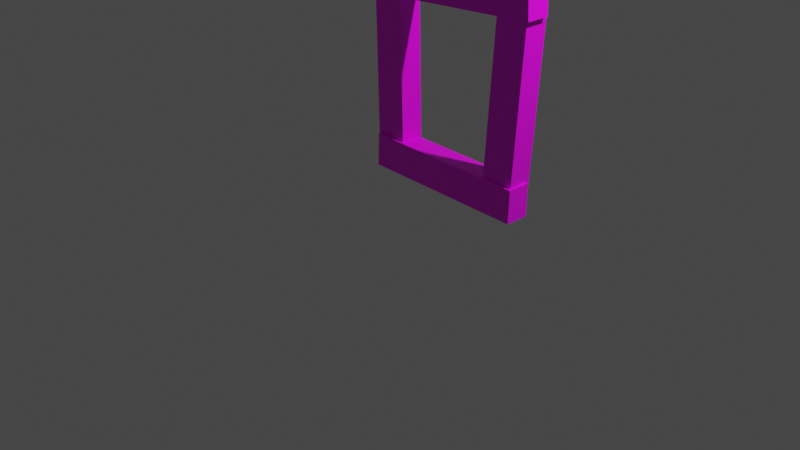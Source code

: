 # Source: PhotoFrame1.blend  (saved by Blender 3.0.42; exported with 4.5.12 LTS)
import bpy
from mathutils import Matrix  # noqa: F401  (used for matrix-valued properties, if any)

bpy.ops.wm.read_factory_settings(use_empty=True)
scene = bpy.context.scene
scene.name = 'Scene'

# ---- collections
col_collection = bpy.data.collections.new('Collection'); scene.collection.children.link(col_collection)

# ---- images (referenced by path relative to the original .blend; pixels are not part of the script)
import os
ASSET_DIR = os.environ.get("B2B_ASSET_DIR", "")  # directory of the original .blend (textures are referenced by path, not embedded)
HERE = os.path.dirname(os.path.abspath(__file__))  # packed textures are extracted next to this script under _unpacked/

def load_image(name, relpath, width, height, colorspace="sRGB"):
    """Load a texture the original file referenced (path relative to the .blend, or extracted next to this script)."""
    p = next((c for c in (os.path.join(HERE, relpath), os.path.join(ASSET_DIR, relpath)) if relpath and os.path.exists(c)), "")
    if p:
        img = bpy.data.images.load(p, check_existing=True)
        img.name = name
    else:  # same state as the original file: an image datablock whose file is absent (Cycles renders it pink)
        img = bpy.data.images.new(name, width, height)
        img.source = "FILE"
        img.filepath = "//" + (relpath or name)
    img.colorspace_settings.name = colorspace
    return img
img_stylized_wood_diffuse_tga = load_image('Stylized wood_Diffuse.tga', 'Stylized wood_Diffuse.tga', 1024, 1024, 'sRGB')

# ---- materials (node trees are filled in below, after node groups)
mat_material = bpy.data.materials.new('Material')
mat_material.alpha_threshold = 0.0
mat_material.use_transparent_shadow = False
mat_material.line_color = (0.0, 0.0, 0.0, 1.0)

# ---- material node trees
mat_material.use_nodes = True; mat_material.node_tree.nodes.clear()
_N = mat_material.node_tree.nodes; _L = mat_material.node_tree.links
n0 = _N.new('ShaderNodeOutputMaterial'); n0.name = 'Material Output'; n0.location = (300, 300)
n1 = _N.new('ShaderNodeBsdfPrincipled'); n1.name = 'Principled BSDF'; n1.location = (10, 300)
n1.distribution = 'GGX'
n1.subsurface_method = 'RANDOM_WALK_SKIN'
n1.inputs[2].default_value = 0.4
n1.inputs[3].default_value = 1.45
n1.inputs[27].default_value = (0.0, 0.0, 0.0, 1.0)
n1.inputs[28].default_value = 1.0
n2 = _N.new('ShaderNodeTexImage'); n2.name = 'Image Texture'; n2.location = (-280, 281)
n2.image = img_stylized_wood_diffuse_tga
_L.new(n1.outputs[0], n0.inputs[0])
_L.new(n2.outputs[0], n1.inputs[0])
n0.is_active_output = True

# ---- world
world_world = bpy.data.worlds.new('World'); scene.world = world_world
world_world.use_nodes = True; world_world.node_tree.nodes.clear()
_N = world_world.node_tree.nodes; _L = world_world.node_tree.links
n0 = _N.new('ShaderNodeOutputWorld'); n0.name = 'World Output'; n0.location = (300, 300)
n1 = _N.new('ShaderNodeBackground'); n1.name = 'Background'; n1.location = (10, 300)
n1.inputs[0].default_value = (0.05088, 0.05088, 0.05088, 1.0)
_L.new(n1.outputs[0], n0.inputs[0])
n0.is_active_output = True
world_world.color = (0.05088, 0.05088, 0.05088)
world_world.use_sun_shadow = False
world_world.sun_shadow_jitter_overblur = 0.0

# ---- cameras
cam_camera = bpy.data.cameras.new('Camera')
cam_camera.clip_end = 100.0
cam_camera.ortho_scale = 7.314

# ---- lights
light_light = bpy.data.lights.new('Light', 'POINT')
light_light.transmission_factor = 0.0
light_light.energy = 1000.0
light_light.shadow_soft_size = 0.1
light_light.shadow_maximum_resolution = 0.006
light_light.use_absolute_resolution = True

# ---- meshes
me_cube = bpy.data.meshes.new('Cube')
me_cube.from_pydata([(1.0, 1.0, 1.0), (1.0, 1.0, -1.0), (1.0, -1.0, 1.0), (1.0, -1.0, -1.0), (-1.0, 1.0, 1.0), (-1.0, 1.0, -1.0), (-1.0, -1.0, 1.0), (-1.0, -1.0, -1.0)], [], [(0, 4, 6, 2), (3, 2, 6, 7), (7, 6, 4, 5), (5, 1, 3, 7), (1, 0, 2, 3), (5, 4, 0, 1)])
_uv = me_cube.uv_layers.new(name='UVMap')
_uv.uv.foreach_set('vector', [0.625, 0.5, 0.875, 0.5, 0.875, 0.75, 0.625, 0.75, 0.375, 0.75, 0.625, 0.75, 0.625, 1.0, 0.375, 1.0, 0.375, 0.0, 0.625, 0.0, 0.625, 0.25, 0.375, 0.25, 0.125, 0.5, 0.375, 0.5, 0.375, 0.75, 0.125, 0.75, 0.375, 0.5, 0.625, 0.5, 0.625, 0.75, 0.375, 0.75, 0.375, 0.25, 0.625, 0.25, 0.625, 0.5, 0.375, 0.5])
me_cube.materials.append(mat_material)
me_cube.use_remesh_preserve_volume = False
me_cube.use_remesh_preserve_attributes = False
me_cube.use_mirror_vertex_groups = False
me_cube.update()
me_cube_001 = bpy.data.meshes.new('Cube.001')
me_cube_001.from_pydata([(1.0, 1.0, 1.0), (1.0, 1.0, -1.0), (1.0, -1.0, 1.0), (1.0, -1.0, -1.0), (-1.0, 1.0, 1.0), (-1.0, 1.0, -1.0), (-1.0, -1.0, 1.0), (-1.0, -1.0, -1.0)], [], [(0, 4, 6, 2), (3, 2, 6, 7), (7, 6, 4, 5), (5, 1, 3, 7), (1, 0, 2, 3), (5, 4, 0, 1)])
_uv = me_cube_001.uv_layers.new(name='UVMap')
_uv.uv.foreach_set('vector', [0.625, 0.5, 0.875, 0.5, 0.875, 0.75, 0.625, 0.75, 0.375, 0.75, 0.625, 0.75, 0.625, 1.0, 0.375, 1.0, 0.375, 0.0, 0.625, 0.0, 0.625, 0.25, 0.375, 0.25, 0.125, 0.5, 0.375, 0.5, 0.375, 0.75, 0.125, 0.75, 0.375, 0.5, 0.625, 0.5, 0.625, 0.75, 0.375, 0.75, 0.375, 0.25, 0.625, 0.25, 0.625, 0.5, 0.375, 0.5])
me_cube_001.materials.append(mat_material)
me_cube_001.use_remesh_preserve_volume = False
me_cube_001.use_remesh_preserve_attributes = False
me_cube_001.use_mirror_vertex_groups = False
me_cube_001.update()
me_cube_002 = bpy.data.meshes.new('Cube.002')
me_cube_002.from_pydata([(1.0, 1.0, 1.0), (1.0, 1.0, -1.0), (1.0, -1.0, 1.0), (1.0, -1.0, -1.0), (-1.0, 1.0, 1.0), (-1.0, 1.0, -1.0), (-1.0, -1.0, 1.0), (-1.0, -1.0, -1.0)], [], [(0, 4, 6, 2), (3, 2, 6, 7), (7, 6, 4, 5), (5, 1, 3, 7), (1, 0, 2, 3), (5, 4, 0, 1)])
_uv = me_cube_002.uv_layers.new(name='UVMap')
_uv.uv.foreach_set('vector', [0.625, 0.5, 0.875, 0.5, 0.875, 0.75, 0.625, 0.75, 0.375, 0.75, 0.625, 0.75, 0.625, 1.0, 0.375, 1.0, 0.375, 0.0, 0.625, 0.0, 0.625, 0.25, 0.375, 0.25, 0.125, 0.5, 0.375, 0.5, 0.375, 0.75, 0.125, 0.75, 0.375, 0.5, 0.625, 0.5, 0.625, 0.75, 0.375, 0.75, 0.375, 0.25, 0.625, 0.25, 0.625, 0.5, 0.375, 0.5])
me_cube_002.materials.append(mat_material)
me_cube_002.use_remesh_preserve_volume = False
me_cube_002.use_remesh_preserve_attributes = False
me_cube_002.use_mirror_vertex_groups = False
me_cube_002.update()
me_cube_003 = bpy.data.meshes.new('Cube.003')
me_cube_003.from_pydata([(1.0, 1.0, 1.0), (1.0, 1.0, -1.0), (1.0, -1.0, 1.0), (1.0, -1.0, -1.0), (-1.0, 1.0, 1.0), (-1.0, 1.0, -1.0), (-1.0, -1.0, 1.0), (-1.0, -1.0, -1.0)], [], [(0, 4, 6, 2), (3, 2, 6, 7), (7, 6, 4, 5), (5, 1, 3, 7), (1, 0, 2, 3), (5, 4, 0, 1)])
_uv = me_cube_003.uv_layers.new(name='UVMap')
_uv.uv.foreach_set('vector', [0.625, 0.5, 0.875, 0.5, 0.875, 0.75, 0.625, 0.75, 0.375, 0.75, 0.625, 0.75, 0.625, 1.0, 0.375, 1.0, 0.375, 0.0, 0.625, 0.0, 0.625, 0.25, 0.375, 0.25, 0.125, 0.5, 0.375, 0.5, 0.375, 0.75, 0.125, 0.75, 0.375, 0.5, 0.625, 0.5, 0.625, 0.75, 0.375, 0.75, 0.375, 0.25, 0.625, 0.25, 0.625, 0.5, 0.375, 0.5])
me_cube_003.materials.append(mat_material)
me_cube_003.use_remesh_preserve_volume = False
me_cube_003.use_remesh_preserve_attributes = False
me_cube_003.use_mirror_vertex_groups = False
me_cube_003.update()

# ---- objects
ob_cube = bpy.data.objects.new('Cube', me_cube)
ob_light = bpy.data.objects.new('Light', light_light)
ob_camera = bpy.data.objects.new('Camera', cam_camera)
ob_cube_001 = bpy.data.objects.new('Cube.001', me_cube_001)
ob_cube_002 = bpy.data.objects.new('Cube.002', me_cube_002)
ob_cube_003 = bpy.data.objects.new('Cube.003', me_cube_003)

# ---- transforms, parenting, visibility, modifiers, constraints
ob_cube.location = (0.0, 0.0, 1.6)
ob_cube.rotation_euler = (0.0, -0.02621, 0.0)
ob_cube.scale = (0.1656, 0.1218, 1.0)
ob_cube.lock_rotations_4d = False
ob_cube.empty_display_type = 'ARROWS'
ob_cube.lineart.crease_threshold = 0.0
ob_light.location = (4.076, 1.005, 5.904)
ob_light.rotation_euler = (0.6503, 0.05522, 1.866)
ob_light.lock_rotations_4d = False
ob_light.empty_display_type = 'ARROWS'
ob_light.color = (0.0, 0.0, 0.0, 0.0)
ob_light.lineart.crease_threshold = 0.0
ob_camera.location = (7.359, -6.926, 4.958)
ob_camera.rotation_euler = (1.109, 0.0, 0.8149)
ob_camera.lock_rotations_4d = False
ob_camera.empty_display_type = 'ARROWS'
ob_camera.color = (0.0, 0.0, 0.0, 0.0)
ob_camera.display_type = 'WIRE'
ob_camera.lineart.crease_threshold = 0.0
ob_cube_001.location = (1.434, 0.0, 1.6)
ob_cube_001.rotation_euler = (0.0, 0.05935, 0.0)
ob_cube_001.scale = (0.1656, 0.1218, 1.0)
ob_cube_001.lock_rotations_4d = False
ob_cube_001.empty_display_type = 'ARROWS'
ob_cube_001.lineart.crease_threshold = 0.0
ob_cube_002.location = (0.734, -0.03227, 2.535)
ob_cube_002.rotation_euler = (-0.0, -1.626, -0.0)
ob_cube_002.scale = (0.1656, 0.1218, 0.9471)
ob_cube_002.lock_rotations_4d = False
ob_cube_002.empty_display_type = 'ARROWS'
ob_cube_002.lineart.crease_threshold = 0.0
ob_cube_003.location = (0.7234, -0.03227, 0.744)
ob_cube_003.rotation_euler = (0.0, -1.543, 0.0)
ob_cube_003.scale = (0.1656, 0.1218, 0.8526)
ob_cube_003.lock_rotations_4d = False
ob_cube_003.empty_display_type = 'ARROWS'
ob_cube_003.lineart.crease_threshold = 0.0

# ---- collection membership
col_collection.objects.link(ob_cube)
col_collection.objects.link(ob_light)
col_collection.objects.link(ob_camera)
col_collection.objects.link(ob_cube_001)
col_collection.objects.link(ob_cube_002)
col_collection.objects.link(ob_cube_003)

# ---- scene / render settings (as saved in the file)
scene.camera = ob_camera
scene.frame_start = 1; scene.frame_end = 250; scene.frame_set(1)
scene.render.engine = 'BLENDER_EEVEE_NEXT'
scene.cycles.sampling_pattern = 'TABULATED_SOBOL'
scene.cycles.use_light_tree = False
scene.view_settings.view_transform = 'Filmic'
bpy.context.view_layer.update()
